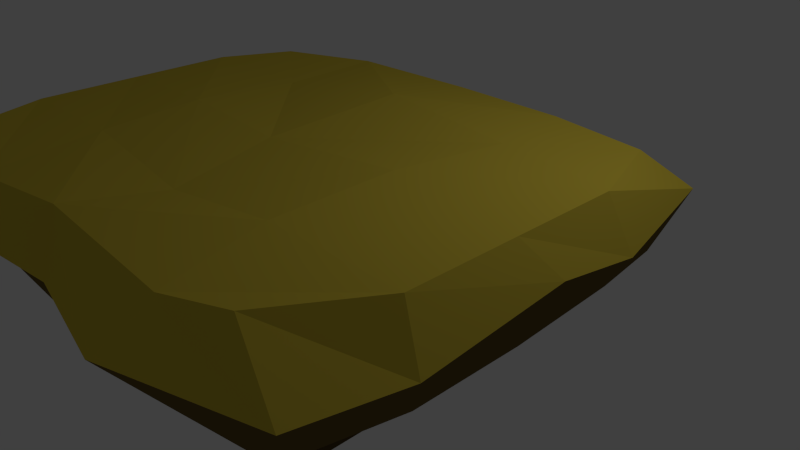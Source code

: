 # Source: Sand-island1.blend  (saved by Blender 2.76.0; exported with 4.5.12 LTS)
import bpy
from mathutils import Matrix  # noqa: F401  (used for matrix-valued properties, if any)

bpy.ops.wm.read_factory_settings(use_empty=True)
scene = bpy.context.scene
scene.name = 'Scene'

# ---- collections
col_collection_1 = bpy.data.collections.new('Collection 1'); scene.collection.children.link(col_collection_1)

# ---- materials (node trees are filled in below, after node groups)
mat_material_001 = bpy.data.materials.new('Material.001')
mat_material_001.alpha_threshold = 0.0
mat_material_001.use_transparent_shadow = False
mat_material_001.diffuse_color = (0.6619, 0.51, 0.05379, 1.0)
mat_material_001.roughness = 0.5
mat_material_002 = bpy.data.materials.new('Material.002')
mat_material_002.alpha_threshold = 0.0
mat_material_002.use_transparent_shadow = False
mat_material_002.diffuse_color = (0.1473, 0.1001, 0.03239, 1.0)
mat_material_002.specular_color = (0.0, 0.0, 0.0)
mat_material_002.roughness = 0.5

# ---- material node trees

# ---- world
world_world = bpy.data.worlds.new('World'); scene.world = world_world
world_world.color = (0.05088, 0.05088, 0.05088)
world_world.use_sun_shadow = False
world_world.sun_shadow_jitter_overblur = 0.0
world_world.cycles.sampling_method = 'MANUAL'
world_world.cycles.sample_map_resolution = 256

# ---- cameras
cam_camera = bpy.data.cameras.new('Camera')
cam_camera.clip_end = 100.0
cam_camera.lens = 35.0
cam_camera.sensor_width = 32.0
cam_camera.sensor_height = 18.0
cam_camera.ortho_scale = 7.314
cam_camera.dof.focus_distance = 0.0
cam_camera.dof.aperture_fstop = 128.0

# ---- lights
light_lamp = bpy.data.lights.new('Lamp', 'POINT')
light_lamp.transmission_factor = 0.0
light_lamp.cutoff_distance = 30.0
light_lamp.energy = 100.0
light_lamp.shadow_buffer_clip_start = 1.001
light_lamp.shadow_soft_size = 0.1
light_lamp.shadow_maximum_resolution = 0.006
light_lamp.use_absolute_resolution = True
light_lamp.cycles.use_multiple_importance_sampling = False

# ---- meshes
me_cylinder_001 = bpy.data.meshes.new('Cylinder.001')
me_cylinder_001.from_pydata([(-1.299, -1.949, 1.556), (-1.281, 0.5184, 1.531), (1.214, -2.084, 1.58), (1.278, 0.7232, 1.486), (-1.122, -1.836, 0.1618), (-1.126, -2.101, 0.7661), (-1.439, -2.121, 1.015), (-1.474, -1.461, 1.536), (-1.474, -0.7197, 1.536), (-1.474, 0.02116, 1.536), (-1.481, 0.8561, 1.015), (-1.443, 0.7743, 0.6646), (-1.099, 0.388, 0.1841), (-0.4316, -0.487, -0.5711), (-0.4316, -0.7059, -0.5711), (-0.4316, -0.9249, -0.5711), (-0.7333, 0.7621, 1.536), (1.13, -1.837, 0.1694), (1.392, -2.174, 0.7876), (1.477, -2.151, 1.015), (1.486, -1.461, 1.536), (1.486, -0.7197, 1.536), (1.486, 0.02116, 1.536), (1.498, 0.9083, 1.172), (-0.2127, -0.268, -0.5711), (1.392, 0.6993, 0.6153), (1.193, 0.5074, 0.2028), (0.4431, -0.487, -0.5711), (0.4431, -0.7059, -0.5711), (0.4431, -0.9249, -0.5711), (0.7448, 0.7621, 1.536), (0.2242, -0.268, -0.5711), (0.9007, -2.228, 1.555), (0.2242, -1.144, -0.5711), (-0.6484, -2.249, 1.506), (-0.2127, -1.144, -0.5711), (0.802, -2.525, 1.189), (0.7689, -2.18, 0.6646), (0.585, -1.888, 0.1028), (0.6703, 1.154, 1.261), (0.7689, 0.8873, 0.6355), (0.585, 0.4294, 0.1028), (0.005755, -1.014, -0.9686), (1.601, -1.504, 1.015), (1.507, -1.442, 0.6646), (1.164, -1.308, 0.1028), (1.597, -0.5011, 1.145), (1.507, -0.7029, 0.6646), (1.164, -0.7291, 0.1028), (1.601, 0.09452, 1.015), (1.507, 0.0357, 0.7293), (1.164, -0.1499, 0.1028), (-0.7925, -2.51, 1.189), (-0.7046, -2.18, 0.6646), (-0.5705, -1.888, 0.1028), (-0.7925, 1.043, 1.129), (-0.7046, 0.9923, 0.6646), (-0.5705, 0.4294, 0.1028), (-1.625, -1.435, 1.051), (-1.443, -1.442, 0.6646), (-1.15, -1.308, 0.1028), (-1.592, -0.7824, 1.094), (-1.597, -0.4942, 0.6646), (-1.15, -0.7291, 0.1028), (-1.592, 0.09452, 1.015), (-1.509, 0.21, 0.7391), (-1.15, -0.1499, 0.1028), (0.05119, 0.7884, 1.536), (0.005755, -0.268, -0.5711), (-0.01467, -2.166, 1.573), (0.005755, -1.144, -0.5711), (0.004743, -2.303, 1.015), (-0.1029, -2.18, 0.5982), (0.007233, -1.888, 0.1028), (0.004743, 1.095, 0.9663), (0.03216, 0.7743, 0.6646), (0.007233, 0.1413, 0.1028), (0.8746, -1.888, 0.1028), (0.8746, 0.4294, 0.1028), (1.164, -1.598, 0.1028), (1.164, -1.019, 0.1028), (1.164, -0.4395, 0.1028), (-0.8601, -1.888, 0.1028), (1.164, 0.1398, 0.1028), (-0.8601, 0.4294, 0.1028), (-0.2816, 0.3174, 0.1028), (0.2961, -1.888, 0.1028), (0.2961, 0.3174, 0.1028), (-1.15, -1.598, 0.1028), (-1.15, -1.019, 0.1028), (-1.15, -0.4395, 0.1028), (-1.15, 0.1398, 0.1028), (-0.2816, -1.888, 0.1028), (-0.5842, -0.1657, -0.09004), (0.9077, -0.1657, -0.09004), (0.9077, -1.66, -0.09004), (0.4431, -0.8154, -0.5711), (-0.5842, -1.66, -0.09004), (-0.3769, -0.3228, -0.5711), (-0.4316, -0.5965, -0.5711), (-0.4316, -0.8154, -0.5711), (-0.1034, -0.268, -0.5711), (0.4431, -0.5965, -0.5711), (-0.3769, -1.089, -0.5711), (0.5343, -1.66, -0.09004), (0.5343, -0.1657, -0.09004), (0.9077, -0.9126, -0.09004), (0.7298, -1.888, 0.1028), (1.019, 0.4294, 0.1028), (0.9077, -1.286, -0.09004), (-0.2108, -1.66, -0.09004), (0.9077, -0.5392, -0.09004), (1.164, -1.743, 0.1028), (1.164, -1.164, 0.1028), (1.164, -0.5843, 0.1028), (-0.7153, -1.888, 0.1028), (1.164, -0.005047, 0.1028), (-0.2108, -0.1657, -0.09004), (0.115, -1.144, -0.5711), (-1.005, 0.4294, 0.1028), (-0.4261, 0.3174, 0.1028), (0.1517, -1.888, 0.1028), (0.4406, 0.3174, 0.1028), (-0.5842, -1.286, -0.09004), (-0.5842, -0.9126, -0.09004), (-0.5842, -0.5392, -0.09004), (-1.15, -1.743, 0.1028), (-1.15, -1.164, 0.1028), (-1.15, -0.5843, 0.1028), (-1.15, -0.005047, 0.1028), (-0.1034, -1.144, -0.5711), (-0.1372, -1.888, 0.1028), (0.115, -0.268, -0.5711), (0.1617, -1.66, -0.09004), (0.1617, -0.1657, -0.09004), (1.019, -1.888, 0.1028), (0.7298, 0.4294, 0.1028), (1.164, -1.453, 0.1028), (1.164, -0.8739, 0.1028), (1.164, -0.2947, 0.1028), (-1.005, -1.888, 0.1224), (1.164, 0.2846, 0.1028), (-0.7153, 0.4294, 0.1028), (-0.1372, 0.3059, 0.1028), (0.4406, -1.888, 0.1028), (0.1517, 0.3174, 0.1028), (-1.15, -1.453, 0.1028), (-1.15, -0.8739, 0.1028), (-1.15, -0.2947, 0.1028), (-1.15, 0.2846, 0.1028), (-0.4261, -1.888, 0.1028), (0.3884, -0.3228, -0.5711), (0.3884, -1.089, -0.5711), (-1.299, -1.949, 1.556), (-1.281, 0.5184, 1.531), (1.214, -2.084, 1.58), (1.278, 0.7232, 1.486), (-1.474, -1.461, 1.536), (-1.474, -0.7197, 1.536), (-1.474, 0.02116, 1.536), (-0.7333, 0.7621, 1.536), (1.486, -1.461, 1.536), (1.486, -0.7197, 1.536), (1.486, 0.02116, 1.536), (0.7448, 0.7621, 1.536), (0.9007, -2.228, 1.555), (0.7608, -1.52, 1.599), (0.7416, -0.6623, 1.6), (-0.6484, -2.249, 1.506), (0.8298, 0.1156, 1.563), (-0.7333, -1.461, 1.548), (-0.7333, -0.7602, 1.598), (-0.7333, 0.02116, 1.516), (0.05119, 0.7884, 1.536), (-0.01467, -2.166, 1.573), (0.1168, -1.573, 1.497), (-0.05941, -0.7741, 1.536), (0.005755, 0.1828, 1.64)], [], [(73, 133, 70, 118, 33, 104, 38, 144, 86, 121), (3, 23, 39, 30), (23, 25, 40, 39), (152, 42, 29), (13, 98, 42), (36, 37, 18, 19), (37, 38, 107, 77, 135, 17, 18), (32, 36, 19, 2), (42, 98, 24), (48, 106, 28, 102, 27, 111, 51, 139, 81, 114), (21, 46, 49, 22), (73, 131, 92, 150, 54, 110, 35, 130, 70, 133), (25, 26, 108, 78, 136, 41, 40), (42, 31, 151), (45, 109, 29, 96, 28, 106, 48, 138, 80, 113), (2, 19, 43, 20), (18, 17, 112, 79, 137, 45, 44), (43, 44, 47, 46), (69, 34, 52, 71), (71, 52, 53, 72), (72, 53, 54, 150, 92, 131, 73), (34, 0, 6, 52), (52, 6, 5, 53), (53, 5, 4, 140, 82, 115, 54), (50, 51, 116, 83, 141, 26, 25), (72, 73, 121, 86, 144, 38, 37), (47, 48, 114, 81, 139, 51, 50), (22, 49, 23, 3), (49, 50, 25, 23), (40, 41, 122, 87, 145, 76, 75), (1, 16, 55, 10), (10, 55, 56, 11), (11, 56, 57, 142, 84, 119, 12), (69, 71, 36, 32), (71, 72, 37, 36), (39, 40, 75, 74), (41, 105, 31, 132, 68, 134, 76, 145, 87, 122), (30, 39, 74, 67), (152, 33, 42), (60, 127, 89, 147, 63, 124, 14, 100, 15, 123), (63, 128, 90, 148, 66, 125, 13, 99, 14, 124), (0, 7, 58, 6), (6, 58, 59, 5), (5, 59, 60, 146, 88, 126, 4), (7, 8, 61, 58), (58, 61, 62, 59), (59, 62, 63, 147, 89, 127, 60), (8, 9, 64, 61), (61, 64, 65, 62), (62, 65, 66, 148, 90, 128, 63), (9, 1, 10, 64), (64, 10, 11, 65), (65, 11, 12, 149, 91, 129, 66), (56, 75, 76, 143, 85, 120, 57), (55, 74, 75, 56), (44, 45, 113, 80, 138, 48, 47), (20, 43, 46, 21), (46, 47, 50, 49), (27, 42, 151), (19, 18, 44, 43), (57, 120, 85, 143, 76, 134, 68, 101, 24, 117), (16, 67, 74, 55), (103, 42, 35), (103, 15, 42), (4, 126, 88, 146, 60, 123, 15, 103, 97), (54, 115, 82, 140, 4, 97, 103, 35, 110), (38, 104, 33, 152, 95, 17, 135, 77, 107), (29, 42, 28, 96), (28, 42, 27, 102), (15, 100, 14, 42), (14, 99, 13, 42), (33, 118, 70, 42), (42, 68, 132, 31), (35, 42, 70, 130), (42, 24, 101, 68), (12, 119, 84, 142, 57, 117, 24, 98, 93), (66, 129, 91, 149, 12, 93, 98, 13, 125), (17, 95, 152, 29, 109, 45, 137, 79, 112), (26, 94, 151, 31, 105, 41, 136, 78, 108), (51, 111, 27, 151, 94, 26, 141, 83, 116), (177, 169, 164, 173), (172, 160, 154, 159), (168, 170, 157, 153), (170, 171, 158, 157), (171, 172, 159, 158), (169, 163, 156, 164), (174, 175, 170, 168), (165, 155, 161, 166), (167, 162, 163, 169), (175, 176, 171, 170), (176, 177, 172, 171), (177, 173, 160, 172), (174, 165, 166, 175), (175, 166, 167, 176), (176, 167, 169, 177), (166, 161, 162, 167)])
me_cylinder_001.polygons.foreach_set('material_index', [1, 0, 1, 1, 1, 1, 1, 0, 1, 1, 0, 1, 1, 1, 1, 0, 1, 1, 0, 1, 1, 0, 1, 1, 1, 1, 1, 0, 1, 1, 0, 1, 1, 0, 1, 1, 1, 0, 1, 1, 1, 0, 1, 1, 0, 1, 1, 0, 1, 1, 0, 1, 1, 1, 1, 1, 0, 1, 1, 1, 1, 0, 1, 1, 1, 1, 1, 1, 1, 1, 1, 1, 1, 1, 1, 1, 1, 1, 1, 1, 0, 0, 0, 0, 0, 0, 0, 0, 0, 0, 0, 0, 0, 0, 0, 0])
me_cylinder_001.materials.append(mat_material_001)
me_cylinder_001.materials.append(mat_material_002)
me_cylinder_001.use_remesh_preserve_volume = False
me_cylinder_001.use_remesh_preserve_attributes = False
me_cylinder_001.use_mirror_vertex_groups = False
me_cylinder_001.update()

# ---- objects
ob_cylinder = bpy.data.objects.new('Cylinder', me_cylinder_001)
ob_lamp = bpy.data.objects.new('Lamp', light_lamp)
ob_camera = bpy.data.objects.new('Camera', cam_camera)

# ---- transforms, parenting, visibility, modifiers, constraints
ob_cylinder.location = (0.00679, 0.03949, -0.03949)
ob_cylinder.scale = (2.23, 1.8, 1.28)
ob_cylinder.lineart.crease_threshold = 0.0
ob_lamp.location = (4.076, 1.005, 5.904)
ob_lamp.rotation_euler = (0.6503, 0.05522, 1.866)
ob_lamp.lock_rotations_4d = False
ob_lamp.empty_display_type = 'ARROWS'
ob_lamp.color = (0.0, 0.0, 0.0, 0.0)
ob_lamp.lineart.crease_threshold = 0.0
ob_camera.location = (7.481, -6.508, 5.344)
ob_camera.rotation_euler = (1.109, 0.01082, 0.8149)
ob_camera.lock_rotations_4d = False
ob_camera.empty_display_type = 'ARROWS'
ob_camera.color = (0.0, 0.0, 0.0, 0.0)
ob_camera.display_type = 'WIRE'
ob_camera.lineart.crease_threshold = 0.0

# ---- collection membership
col_collection_1.objects.link(ob_cylinder)
col_collection_1.objects.link(ob_lamp)
col_collection_1.objects.link(ob_camera)

# ---- scene / render settings (as saved in the file)
scene.camera = ob_camera
scene.frame_start = 1; scene.frame_end = 250; scene.frame_set(0)
scene.render.engine = 'BLENDER_EEVEE_NEXT'
scene.render.resolution_percentage = 50
scene.render.dither_intensity = 0.0
scene.cycles.use_denoising = False
scene.cycles.samples = 10
scene.cycles.sampling_pattern = 'TABULATED_SOBOL'
scene.cycles.light_sampling_threshold = 0.0
scene.cycles.use_adaptive_sampling = False
scene.cycles.use_light_tree = False
scene.cycles.blur_glossy = 0.0
scene.cycles.pixel_filter_type = 'GAUSSIAN'
scene.cycles.sample_clamp_indirect = 0.0
scene.view_settings.view_transform = 'Standard'
bpy.context.view_layer.update()
